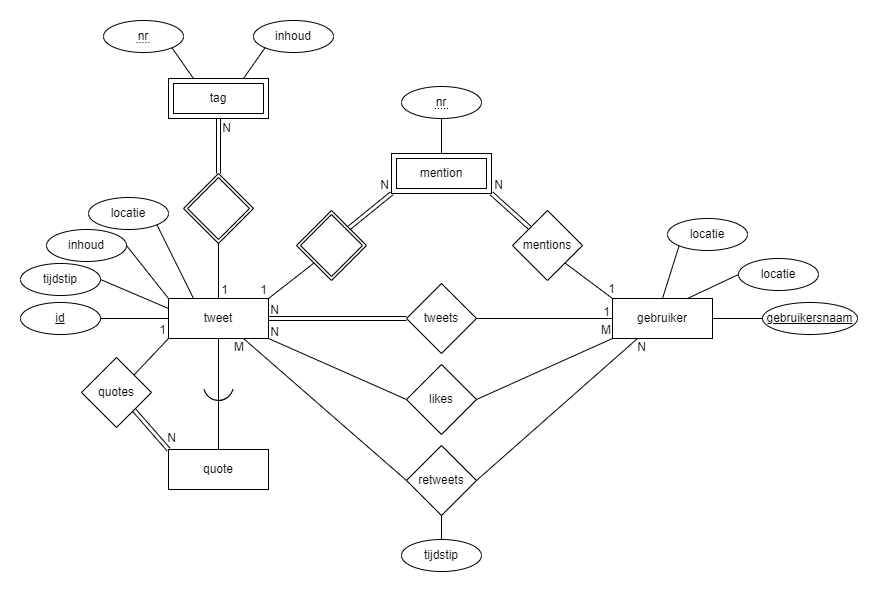

The diagram above was exported from draw.io. Its source (the exported page's mxGraphModel, read from the mxfile embedded in the PNG):
<mxGraphModel dx="1830" dy="830" grid="0" gridSize="10" guides="1" tooltips="1" connect="1" arrows="1" fold="1" page="0" pageScale="1" pageWidth="827" pageHeight="1169" math="0" shadow="0">
  <root>
    <mxCell id="0" />
    <mxCell id="1" parent="0" />
    <mxCell id="7OzX4kmP341dpppWjmYD-2" value="tweet" style="whiteSpace=wrap;html=1;align=center;" vertex="1" parent="1">
      <mxGeometry x="90" y="574" width="100" height="40" as="geometry" />
    </mxCell>
    <mxCell id="7OzX4kmP341dpppWjmYD-3" value="tag" style="shape=ext;margin=3;double=1;whiteSpace=wrap;html=1;align=center;" vertex="1" parent="1">
      <mxGeometry x="90" y="354" width="100" height="40" as="geometry" />
    </mxCell>
    <mxCell id="7OzX4kmP341dpppWjmYD-4" value="mention" style="shape=ext;margin=3;double=1;whiteSpace=wrap;html=1;align=center;" vertex="1" parent="1">
      <mxGeometry x="313" y="429" width="100" height="40" as="geometry" />
    </mxCell>
    <mxCell id="7OzX4kmP341dpppWjmYD-5" value="gebruiker" style="whiteSpace=wrap;html=1;align=center;" vertex="1" parent="1">
      <mxGeometry x="534" y="574" width="100" height="40" as="geometry" />
    </mxCell>
    <mxCell id="7OzX4kmP341dpppWjmYD-6" value="quote" style="whiteSpace=wrap;html=1;align=center;" vertex="1" parent="1">
      <mxGeometry x="90" y="725" width="100" height="40" as="geometry" />
    </mxCell>
    <mxCell id="7OzX4kmP341dpppWjmYD-7" value="tweets" style="shape=rhombus;perimeter=rhombusPerimeter;whiteSpace=wrap;html=1;align=center;aspect=fixed;" vertex="1" parent="1">
      <mxGeometry x="328" y="559" width="70" height="70" as="geometry" />
    </mxCell>
    <mxCell id="7OzX4kmP341dpppWjmYD-8" value="quotes" style="shape=rhombus;perimeter=rhombusPerimeter;whiteSpace=wrap;html=1;align=center;aspect=fixed;" vertex="1" parent="1">
      <mxGeometry x="3" y="633" width="70" height="70" as="geometry" />
    </mxCell>
    <mxCell id="7OzX4kmP341dpppWjmYD-9" value="retweets" style="shape=rhombus;perimeter=rhombusPerimeter;whiteSpace=wrap;html=1;align=center;aspect=fixed;" vertex="1" parent="1">
      <mxGeometry x="328" y="721" width="70" height="70" as="geometry" />
    </mxCell>
    <mxCell id="7OzX4kmP341dpppWjmYD-10" value="likes" style="shape=rhombus;perimeter=rhombusPerimeter;whiteSpace=wrap;html=1;align=center;aspect=fixed;" vertex="1" parent="1">
      <mxGeometry x="328" y="640" width="70" height="70" as="geometry" />
    </mxCell>
    <mxCell id="7OzX4kmP341dpppWjmYD-11" value="mentions" style="shape=rhombus;perimeter=rhombusPerimeter;whiteSpace=wrap;html=1;align=center;aspect=fixed;" vertex="1" parent="1">
      <mxGeometry x="434" y="486" width="70" height="70" as="geometry" />
    </mxCell>
    <mxCell id="7OzX4kmP341dpppWjmYD-13" value="" style="endArrow=none;html=1;rounded=0;exitX=0.5;exitY=1;exitDx=0;exitDy=0;entryX=0.5;entryY=0;entryDx=0;entryDy=0;" edge="1" parent="1" source="7OzX4kmP341dpppWjmYD-2" target="7OzX4kmP341dpppWjmYD-6">
      <mxGeometry relative="1" as="geometry">
        <mxPoint x="369" y="613" as="sourcePoint" />
        <mxPoint x="529" y="613" as="targetPoint" />
      </mxGeometry>
    </mxCell>
    <mxCell id="7OzX4kmP341dpppWjmYD-14" value="" style="shape=link;html=1;rounded=0;entryX=0;entryY=0;entryDx=0;entryDy=0;exitX=1;exitY=1;exitDx=0;exitDy=0;" edge="1" parent="1" source="7OzX4kmP341dpppWjmYD-8" target="7OzX4kmP341dpppWjmYD-6">
      <mxGeometry relative="1" as="geometry">
        <mxPoint x="369" y="613" as="sourcePoint" />
        <mxPoint x="529" y="613" as="targetPoint" />
      </mxGeometry>
    </mxCell>
    <mxCell id="7OzX4kmP341dpppWjmYD-15" value="N" style="resizable=0;html=1;whiteSpace=wrap;align=right;verticalAlign=bottom;" connectable="0" vertex="1" parent="7OzX4kmP341dpppWjmYD-14">
      <mxGeometry x="1" relative="1" as="geometry">
        <mxPoint x="9" y="-3" as="offset" />
      </mxGeometry>
    </mxCell>
    <mxCell id="7OzX4kmP341dpppWjmYD-16" value="" style="endArrow=none;html=1;rounded=0;entryX=0;entryY=1;entryDx=0;entryDy=0;exitX=1;exitY=0;exitDx=0;exitDy=0;" edge="1" parent="1" source="7OzX4kmP341dpppWjmYD-8" target="7OzX4kmP341dpppWjmYD-2">
      <mxGeometry relative="1" as="geometry">
        <mxPoint x="369" y="613" as="sourcePoint" />
        <mxPoint x="529" y="613" as="targetPoint" />
      </mxGeometry>
    </mxCell>
    <mxCell id="7OzX4kmP341dpppWjmYD-17" value="1" style="resizable=0;html=1;whiteSpace=wrap;align=right;verticalAlign=bottom;" connectable="0" vertex="1" parent="7OzX4kmP341dpppWjmYD-16">
      <mxGeometry x="1" relative="1" as="geometry">
        <mxPoint x="-1" as="offset" />
      </mxGeometry>
    </mxCell>
    <mxCell id="7OzX4kmP341dpppWjmYD-19" value="" style="verticalLabelPosition=bottom;verticalAlign=top;html=1;shape=mxgraph.basic.arc;startAngle=0.33708216907011956;endAngle=0.7611227026130816;rotation=342;" vertex="1" parent="1">
      <mxGeometry x="125" y="646" width="30" height="30" as="geometry" />
    </mxCell>
    <mxCell id="7OzX4kmP341dpppWjmYD-21" value="" style="shape=rhombus;double=1;perimeter=rhombusPerimeter;whiteSpace=wrap;html=1;align=center;" vertex="1" parent="1">
      <mxGeometry x="105" y="449" width="70" height="70" as="geometry" />
    </mxCell>
    <mxCell id="7OzX4kmP341dpppWjmYD-22" value="" style="shape=link;html=1;rounded=0;exitX=0.5;exitY=0;exitDx=0;exitDy=0;entryX=0.5;entryY=1;entryDx=0;entryDy=0;" edge="1" parent="1" source="7OzX4kmP341dpppWjmYD-21" target="7OzX4kmP341dpppWjmYD-3">
      <mxGeometry relative="1" as="geometry">
        <mxPoint x="369" y="613" as="sourcePoint" />
        <mxPoint x="529" y="613" as="targetPoint" />
      </mxGeometry>
    </mxCell>
    <mxCell id="7OzX4kmP341dpppWjmYD-23" value="N" style="resizable=0;html=1;whiteSpace=wrap;align=right;verticalAlign=bottom;" connectable="0" vertex="1" parent="7OzX4kmP341dpppWjmYD-22">
      <mxGeometry x="1" relative="1" as="geometry">
        <mxPoint x="14" y="18" as="offset" />
      </mxGeometry>
    </mxCell>
    <mxCell id="7OzX4kmP341dpppWjmYD-24" value="" style="endArrow=none;html=1;rounded=0;exitX=0.5;exitY=1;exitDx=0;exitDy=0;entryX=0.5;entryY=0;entryDx=0;entryDy=0;" edge="1" parent="1" source="7OzX4kmP341dpppWjmYD-21" target="7OzX4kmP341dpppWjmYD-2">
      <mxGeometry relative="1" as="geometry">
        <mxPoint x="369" y="613" as="sourcePoint" />
        <mxPoint x="529" y="613" as="targetPoint" />
      </mxGeometry>
    </mxCell>
    <mxCell id="7OzX4kmP341dpppWjmYD-25" value="1" style="resizable=0;html=1;whiteSpace=wrap;align=right;verticalAlign=bottom;" connectable="0" vertex="1" parent="7OzX4kmP341dpppWjmYD-24">
      <mxGeometry x="1" relative="1" as="geometry">
        <mxPoint x="11" as="offset" />
      </mxGeometry>
    </mxCell>
    <mxCell id="7OzX4kmP341dpppWjmYD-27" value="" style="shape=rhombus;double=1;perimeter=rhombusPerimeter;whiteSpace=wrap;html=1;align=center;" vertex="1" parent="1">
      <mxGeometry x="218" y="486" width="70" height="70" as="geometry" />
    </mxCell>
    <mxCell id="7OzX4kmP341dpppWjmYD-28" value="" style="endArrow=none;html=1;rounded=0;entryX=1;entryY=0;entryDx=0;entryDy=0;exitX=0;exitY=1;exitDx=0;exitDy=0;" edge="1" parent="1" source="7OzX4kmP341dpppWjmYD-27" target="7OzX4kmP341dpppWjmYD-2">
      <mxGeometry relative="1" as="geometry">
        <mxPoint x="369" y="613" as="sourcePoint" />
        <mxPoint x="529" y="613" as="targetPoint" />
      </mxGeometry>
    </mxCell>
    <mxCell id="7OzX4kmP341dpppWjmYD-29" value="1" style="resizable=0;html=1;whiteSpace=wrap;align=right;verticalAlign=bottom;" connectable="0" vertex="1" parent="7OzX4kmP341dpppWjmYD-28">
      <mxGeometry x="1" relative="1" as="geometry" />
    </mxCell>
    <mxCell id="7OzX4kmP341dpppWjmYD-30" value="" style="shape=link;html=1;rounded=0;entryX=0;entryY=1;entryDx=0;entryDy=0;exitX=1;exitY=0;exitDx=0;exitDy=0;" edge="1" parent="1" source="7OzX4kmP341dpppWjmYD-27" target="7OzX4kmP341dpppWjmYD-4">
      <mxGeometry relative="1" as="geometry">
        <mxPoint x="369" y="613" as="sourcePoint" />
        <mxPoint x="529" y="613" as="targetPoint" />
      </mxGeometry>
    </mxCell>
    <mxCell id="7OzX4kmP341dpppWjmYD-31" value="N" style="resizable=0;html=1;whiteSpace=wrap;align=right;verticalAlign=bottom;" connectable="0" vertex="1" parent="7OzX4kmP341dpppWjmYD-30">
      <mxGeometry x="1" relative="1" as="geometry" />
    </mxCell>
    <mxCell id="7OzX4kmP341dpppWjmYD-32" value="" style="shape=link;html=1;rounded=0;entryX=1;entryY=1;entryDx=0;entryDy=0;exitX=0;exitY=0;exitDx=0;exitDy=0;" edge="1" parent="1" source="7OzX4kmP341dpppWjmYD-11" target="7OzX4kmP341dpppWjmYD-4">
      <mxGeometry relative="1" as="geometry">
        <mxPoint x="369" y="613" as="sourcePoint" />
        <mxPoint x="529" y="613" as="targetPoint" />
      </mxGeometry>
    </mxCell>
    <mxCell id="7OzX4kmP341dpppWjmYD-33" value="N" style="resizable=0;html=1;whiteSpace=wrap;align=right;verticalAlign=bottom;" connectable="0" vertex="1" parent="7OzX4kmP341dpppWjmYD-32">
      <mxGeometry x="1" relative="1" as="geometry">
        <mxPoint x="13" as="offset" />
      </mxGeometry>
    </mxCell>
    <mxCell id="7OzX4kmP341dpppWjmYD-34" value="" style="endArrow=none;html=1;rounded=0;entryX=0;entryY=0;entryDx=0;entryDy=0;exitX=1;exitY=1;exitDx=0;exitDy=0;" edge="1" parent="1" source="7OzX4kmP341dpppWjmYD-11" target="7OzX4kmP341dpppWjmYD-5">
      <mxGeometry relative="1" as="geometry">
        <mxPoint x="369" y="613" as="sourcePoint" />
        <mxPoint x="529" y="613" as="targetPoint" />
      </mxGeometry>
    </mxCell>
    <mxCell id="7OzX4kmP341dpppWjmYD-35" value="1" style="resizable=0;html=1;whiteSpace=wrap;align=right;verticalAlign=bottom;" connectable="0" vertex="1" parent="7OzX4kmP341dpppWjmYD-34">
      <mxGeometry x="1" relative="1" as="geometry">
        <mxPoint x="4" y="-1" as="offset" />
      </mxGeometry>
    </mxCell>
    <mxCell id="7OzX4kmP341dpppWjmYD-37" value="" style="endArrow=none;html=1;rounded=0;entryX=0;entryY=0.5;entryDx=0;entryDy=0;exitX=1;exitY=0.5;exitDx=0;exitDy=0;" edge="1" parent="1" source="7OzX4kmP341dpppWjmYD-7" target="7OzX4kmP341dpppWjmYD-5">
      <mxGeometry relative="1" as="geometry">
        <mxPoint x="369" y="613" as="sourcePoint" />
        <mxPoint x="529" y="613" as="targetPoint" />
      </mxGeometry>
    </mxCell>
    <mxCell id="7OzX4kmP341dpppWjmYD-38" value="1" style="resizable=0;html=1;whiteSpace=wrap;align=right;verticalAlign=bottom;" connectable="0" vertex="1" parent="7OzX4kmP341dpppWjmYD-37">
      <mxGeometry x="1" relative="1" as="geometry">
        <mxPoint x="-1" y="2" as="offset" />
      </mxGeometry>
    </mxCell>
    <mxCell id="7OzX4kmP341dpppWjmYD-39" value="" style="shape=link;html=1;rounded=0;entryX=1;entryY=0.5;entryDx=0;entryDy=0;exitX=0;exitY=0.5;exitDx=0;exitDy=0;" edge="1" parent="1" source="7OzX4kmP341dpppWjmYD-7" target="7OzX4kmP341dpppWjmYD-2">
      <mxGeometry relative="1" as="geometry">
        <mxPoint x="369" y="613" as="sourcePoint" />
        <mxPoint x="529" y="613" as="targetPoint" />
      </mxGeometry>
    </mxCell>
    <mxCell id="7OzX4kmP341dpppWjmYD-40" value="N" style="resizable=0;html=1;whiteSpace=wrap;align=right;verticalAlign=bottom;" connectable="0" vertex="1" parent="7OzX4kmP341dpppWjmYD-39">
      <mxGeometry x="1" relative="1" as="geometry">
        <mxPoint x="12" as="offset" />
      </mxGeometry>
    </mxCell>
    <mxCell id="7OzX4kmP341dpppWjmYD-43" value="" style="endArrow=none;html=1;rounded=0;exitX=1;exitY=0.5;exitDx=0;exitDy=0;entryX=0;entryY=1;entryDx=0;entryDy=0;" edge="1" parent="1" source="7OzX4kmP341dpppWjmYD-10" target="7OzX4kmP341dpppWjmYD-5">
      <mxGeometry relative="1" as="geometry">
        <mxPoint x="369" y="613" as="sourcePoint" />
        <mxPoint x="526" y="653" as="targetPoint" />
      </mxGeometry>
    </mxCell>
    <mxCell id="7OzX4kmP341dpppWjmYD-44" value="M" style="resizable=0;html=1;whiteSpace=wrap;align=right;verticalAlign=bottom;" connectable="0" vertex="1" parent="7OzX4kmP341dpppWjmYD-43">
      <mxGeometry x="1" relative="1" as="geometry" />
    </mxCell>
    <mxCell id="7OzX4kmP341dpppWjmYD-45" value="" style="endArrow=none;html=1;rounded=0;exitX=0;exitY=0.5;exitDx=0;exitDy=0;entryX=1;entryY=1;entryDx=0;entryDy=0;" edge="1" parent="1" source="7OzX4kmP341dpppWjmYD-10" target="7OzX4kmP341dpppWjmYD-2">
      <mxGeometry relative="1" as="geometry">
        <mxPoint x="369" y="613" as="sourcePoint" />
        <mxPoint x="529" y="613" as="targetPoint" />
      </mxGeometry>
    </mxCell>
    <mxCell id="7OzX4kmP341dpppWjmYD-46" value="N" style="resizable=0;html=1;whiteSpace=wrap;align=right;verticalAlign=bottom;" connectable="0" vertex="1" parent="7OzX4kmP341dpppWjmYD-45">
      <mxGeometry x="1" relative="1" as="geometry">
        <mxPoint x="12" y="2" as="offset" />
      </mxGeometry>
    </mxCell>
    <mxCell id="7OzX4kmP341dpppWjmYD-47" value="" style="endArrow=none;html=1;rounded=0;entryX=0.25;entryY=1;entryDx=0;entryDy=0;exitX=1;exitY=0.5;exitDx=0;exitDy=0;" edge="1" parent="1" source="7OzX4kmP341dpppWjmYD-9" target="7OzX4kmP341dpppWjmYD-5">
      <mxGeometry relative="1" as="geometry">
        <mxPoint x="369" y="613" as="sourcePoint" />
        <mxPoint x="529" y="613" as="targetPoint" />
      </mxGeometry>
    </mxCell>
    <mxCell id="7OzX4kmP341dpppWjmYD-48" value="N" style="resizable=0;html=1;whiteSpace=wrap;align=right;verticalAlign=bottom;" connectable="0" vertex="1" parent="7OzX4kmP341dpppWjmYD-47">
      <mxGeometry x="1" relative="1" as="geometry">
        <mxPoint x="10" y="17" as="offset" />
      </mxGeometry>
    </mxCell>
    <mxCell id="7OzX4kmP341dpppWjmYD-49" value="" style="endArrow=none;html=1;rounded=0;entryX=0.75;entryY=1;entryDx=0;entryDy=0;exitX=0;exitY=0.5;exitDx=0;exitDy=0;" edge="1" parent="1" source="7OzX4kmP341dpppWjmYD-9" target="7OzX4kmP341dpppWjmYD-2">
      <mxGeometry relative="1" as="geometry">
        <mxPoint x="369" y="613" as="sourcePoint" />
        <mxPoint x="293" y="743" as="targetPoint" />
      </mxGeometry>
    </mxCell>
    <mxCell id="7OzX4kmP341dpppWjmYD-50" value="M" style="resizable=0;html=1;whiteSpace=wrap;align=right;verticalAlign=bottom;" connectable="0" vertex="1" parent="7OzX4kmP341dpppWjmYD-49">
      <mxGeometry x="1" relative="1" as="geometry">
        <mxPoint x="2" y="17" as="offset" />
      </mxGeometry>
    </mxCell>
    <mxCell id="7OzX4kmP341dpppWjmYD-51" value="inhoud" style="ellipse;whiteSpace=wrap;html=1;align=center;aspect=fixed;" vertex="1" parent="1">
      <mxGeometry x="-32" y="505" width="80" height="32" as="geometry" />
    </mxCell>
    <mxCell id="7OzX4kmP341dpppWjmYD-52" value="&lt;u&gt;id&lt;/u&gt;" style="ellipse;whiteSpace=wrap;html=1;align=center;aspect=fixed;" vertex="1" parent="1">
      <mxGeometry x="-58" y="578" width="80" height="32" as="geometry" />
    </mxCell>
    <mxCell id="7OzX4kmP341dpppWjmYD-53" value="tijdstip" style="ellipse;whiteSpace=wrap;html=1;align=center;aspect=fixed;" vertex="1" parent="1">
      <mxGeometry x="-58" y="539" width="80" height="32" as="geometry" />
    </mxCell>
    <mxCell id="7OzX4kmP341dpppWjmYD-54" value="locatie" style="ellipse;whiteSpace=wrap;html=1;align=center;aspect=fixed;" vertex="1" parent="1">
      <mxGeometry x="10" y="473" width="80" height="32" as="geometry" />
    </mxCell>
    <mxCell id="7OzX4kmP341dpppWjmYD-56" value="" style="endArrow=none;html=1;rounded=0;exitX=1;exitY=0.5;exitDx=0;exitDy=0;entryX=0;entryY=0.5;entryDx=0;entryDy=0;" edge="1" parent="1" source="7OzX4kmP341dpppWjmYD-52" target="7OzX4kmP341dpppWjmYD-2">
      <mxGeometry relative="1" as="geometry">
        <mxPoint x="247" y="632" as="sourcePoint" />
        <mxPoint x="407" y="632" as="targetPoint" />
      </mxGeometry>
    </mxCell>
    <mxCell id="7OzX4kmP341dpppWjmYD-59" value="" style="endArrow=none;html=1;rounded=0;exitX=1;exitY=0.5;exitDx=0;exitDy=0;entryX=0;entryY=0.25;entryDx=0;entryDy=0;" edge="1" parent="1" source="7OzX4kmP341dpppWjmYD-53" target="7OzX4kmP341dpppWjmYD-2">
      <mxGeometry relative="1" as="geometry">
        <mxPoint x="32" y="604" as="sourcePoint" />
        <mxPoint x="100" y="604" as="targetPoint" />
      </mxGeometry>
    </mxCell>
    <mxCell id="7OzX4kmP341dpppWjmYD-60" value="" style="endArrow=none;html=1;rounded=0;exitX=1;exitY=0.5;exitDx=0;exitDy=0;entryX=0;entryY=0;entryDx=0;entryDy=0;" edge="1" parent="1" source="7OzX4kmP341dpppWjmYD-51" target="7OzX4kmP341dpppWjmYD-2">
      <mxGeometry relative="1" as="geometry">
        <mxPoint x="42" y="614" as="sourcePoint" />
        <mxPoint x="110" y="614" as="targetPoint" />
      </mxGeometry>
    </mxCell>
    <mxCell id="7OzX4kmP341dpppWjmYD-61" value="" style="endArrow=none;html=1;rounded=0;exitX=1;exitY=1;exitDx=0;exitDy=0;entryX=0.25;entryY=0;entryDx=0;entryDy=0;" edge="1" parent="1" source="7OzX4kmP341dpppWjmYD-54" target="7OzX4kmP341dpppWjmYD-2">
      <mxGeometry relative="1" as="geometry">
        <mxPoint x="52" y="624" as="sourcePoint" />
        <mxPoint x="120" y="624" as="targetPoint" />
      </mxGeometry>
    </mxCell>
    <mxCell id="7OzX4kmP341dpppWjmYD-62" value="inhoud" style="ellipse;whiteSpace=wrap;html=1;align=center;aspect=fixed;" vertex="1" parent="1">
      <mxGeometry x="175" y="296" width="80" height="32" as="geometry" />
    </mxCell>
    <mxCell id="7OzX4kmP341dpppWjmYD-63" value="nr" style="ellipse;whiteSpace=wrap;html=1;align=center;aspect=fixed;" vertex="1" parent="1">
      <mxGeometry x="25" y="296" width="80" height="32" as="geometry" />
    </mxCell>
    <mxCell id="7OzX4kmP341dpppWjmYD-64" value="nr" style="ellipse;whiteSpace=wrap;html=1;align=center;aspect=fixed;" vertex="1" parent="1">
      <mxGeometry x="323" y="362" width="80" height="32" as="geometry" />
    </mxCell>
    <mxCell id="7OzX4kmP341dpppWjmYD-65" value="" style="endArrow=none;html=1;rounded=0;exitX=1;exitY=1;exitDx=0;exitDy=0;entryX=0.25;entryY=0;entryDx=0;entryDy=0;" edge="1" parent="1" source="7OzX4kmP341dpppWjmYD-63" target="7OzX4kmP341dpppWjmYD-3">
      <mxGeometry relative="1" as="geometry">
        <mxPoint x="247" y="632" as="sourcePoint" />
        <mxPoint x="407" y="632" as="targetPoint" />
      </mxGeometry>
    </mxCell>
    <mxCell id="7OzX4kmP341dpppWjmYD-67" value="" style="endArrow=none;html=1;rounded=0;exitX=0;exitY=1;exitDx=0;exitDy=0;entryX=0.75;entryY=0;entryDx=0;entryDy=0;" edge="1" parent="1" source="7OzX4kmP341dpppWjmYD-62" target="7OzX4kmP341dpppWjmYD-3">
      <mxGeometry relative="1" as="geometry">
        <mxPoint x="103" y="333" as="sourcePoint" />
        <mxPoint x="125" y="364" as="targetPoint" />
      </mxGeometry>
    </mxCell>
    <mxCell id="7OzX4kmP341dpppWjmYD-68" value="" style="endArrow=none;html=1;rounded=0;exitX=0.5;exitY=1;exitDx=0;exitDy=0;entryX=0.5;entryY=0;entryDx=0;entryDy=0;" edge="1" parent="1" source="7OzX4kmP341dpppWjmYD-64" target="7OzX4kmP341dpppWjmYD-4">
      <mxGeometry relative="1" as="geometry">
        <mxPoint x="197" y="333" as="sourcePoint" />
        <mxPoint x="175" y="364" as="targetPoint" />
      </mxGeometry>
    </mxCell>
    <mxCell id="7OzX4kmP341dpppWjmYD-69" value="" style="endArrow=none;html=1;rounded=0;dashed=1;dashPattern=1 2;" edge="1" parent="1">
      <mxGeometry relative="1" as="geometry">
        <mxPoint x="58" y="318" as="sourcePoint" />
        <mxPoint x="71" y="318" as="targetPoint" />
      </mxGeometry>
    </mxCell>
    <mxCell id="7OzX4kmP341dpppWjmYD-70" value="" style="resizable=0;html=1;whiteSpace=wrap;align=right;verticalAlign=bottom;" connectable="0" vertex="1" parent="7OzX4kmP341dpppWjmYD-69">
      <mxGeometry x="1" relative="1" as="geometry" />
    </mxCell>
    <mxCell id="7OzX4kmP341dpppWjmYD-71" value="" style="endArrow=none;html=1;rounded=0;dashed=1;dashPattern=1 2;" edge="1" parent="1">
      <mxGeometry relative="1" as="geometry">
        <mxPoint x="356.5" y="384" as="sourcePoint" />
        <mxPoint x="369.5" y="384" as="targetPoint" />
      </mxGeometry>
    </mxCell>
    <mxCell id="7OzX4kmP341dpppWjmYD-72" value="" style="resizable=0;html=1;whiteSpace=wrap;align=right;verticalAlign=bottom;" connectable="0" vertex="1" parent="7OzX4kmP341dpppWjmYD-71">
      <mxGeometry x="1" relative="1" as="geometry" />
    </mxCell>
    <mxCell id="7OzX4kmP341dpppWjmYD-73" value="tijdstip" style="ellipse;whiteSpace=wrap;html=1;align=center;aspect=fixed;" vertex="1" parent="1">
      <mxGeometry x="323" y="815" width="80" height="32" as="geometry" />
    </mxCell>
    <mxCell id="7OzX4kmP341dpppWjmYD-74" value="" style="endArrow=none;html=1;rounded=0;exitX=0.5;exitY=1;exitDx=0;exitDy=0;entryX=0.5;entryY=0;entryDx=0;entryDy=0;" edge="1" parent="1" source="7OzX4kmP341dpppWjmYD-9" target="7OzX4kmP341dpppWjmYD-73">
      <mxGeometry relative="1" as="geometry">
        <mxPoint x="247" y="632" as="sourcePoint" />
        <mxPoint x="407" y="632" as="targetPoint" />
      </mxGeometry>
    </mxCell>
    <mxCell id="7OzX4kmP341dpppWjmYD-75" value="&lt;u&gt;gebruikersnaam&lt;/u&gt;" style="ellipse;whiteSpace=wrap;html=1;align=center;" vertex="1" parent="1">
      <mxGeometry x="684" y="578" width="95" height="32" as="geometry" />
    </mxCell>
    <mxCell id="7OzX4kmP341dpppWjmYD-76" value="" style="endArrow=none;html=1;rounded=0;entryX=0;entryY=0.5;entryDx=0;entryDy=0;exitX=1;exitY=0.5;exitDx=0;exitDy=0;" edge="1" parent="1" source="7OzX4kmP341dpppWjmYD-5" target="7OzX4kmP341dpppWjmYD-75">
      <mxGeometry relative="1" as="geometry">
        <mxPoint x="658" y="558" as="sourcePoint" />
        <mxPoint x="407" y="632" as="targetPoint" />
      </mxGeometry>
    </mxCell>
    <mxCell id="7OzX4kmP341dpppWjmYD-77" value="locatie" style="ellipse;whiteSpace=wrap;html=1;align=center;aspect=fixed;" vertex="1" parent="1">
      <mxGeometry x="589" y="494" width="80" height="32" as="geometry" />
    </mxCell>
    <mxCell id="7OzX4kmP341dpppWjmYD-78" value="locatie" style="ellipse;whiteSpace=wrap;html=1;align=center;aspect=fixed;" vertex="1" parent="1">
      <mxGeometry x="660" y="534" width="80" height="32" as="geometry" />
    </mxCell>
    <mxCell id="7OzX4kmP341dpppWjmYD-79" value="" style="endArrow=none;html=1;rounded=0;entryX=0;entryY=1;entryDx=0;entryDy=0;exitX=0.5;exitY=0;exitDx=0;exitDy=0;" edge="1" parent="1" source="7OzX4kmP341dpppWjmYD-5" target="7OzX4kmP341dpppWjmYD-77">
      <mxGeometry relative="1" as="geometry">
        <mxPoint x="247" y="632" as="sourcePoint" />
        <mxPoint x="407" y="632" as="targetPoint" />
      </mxGeometry>
    </mxCell>
    <mxCell id="7OzX4kmP341dpppWjmYD-80" value="" style="endArrow=none;html=1;rounded=0;entryX=0;entryY=0.5;entryDx=0;entryDy=0;exitX=0.75;exitY=0;exitDx=0;exitDy=0;" edge="1" parent="1" source="7OzX4kmP341dpppWjmYD-5" target="7OzX4kmP341dpppWjmYD-78">
      <mxGeometry relative="1" as="geometry">
        <mxPoint x="247" y="632" as="sourcePoint" />
        <mxPoint x="407" y="632" as="targetPoint" />
      </mxGeometry>
    </mxCell>
  </root>
</mxGraphModel>